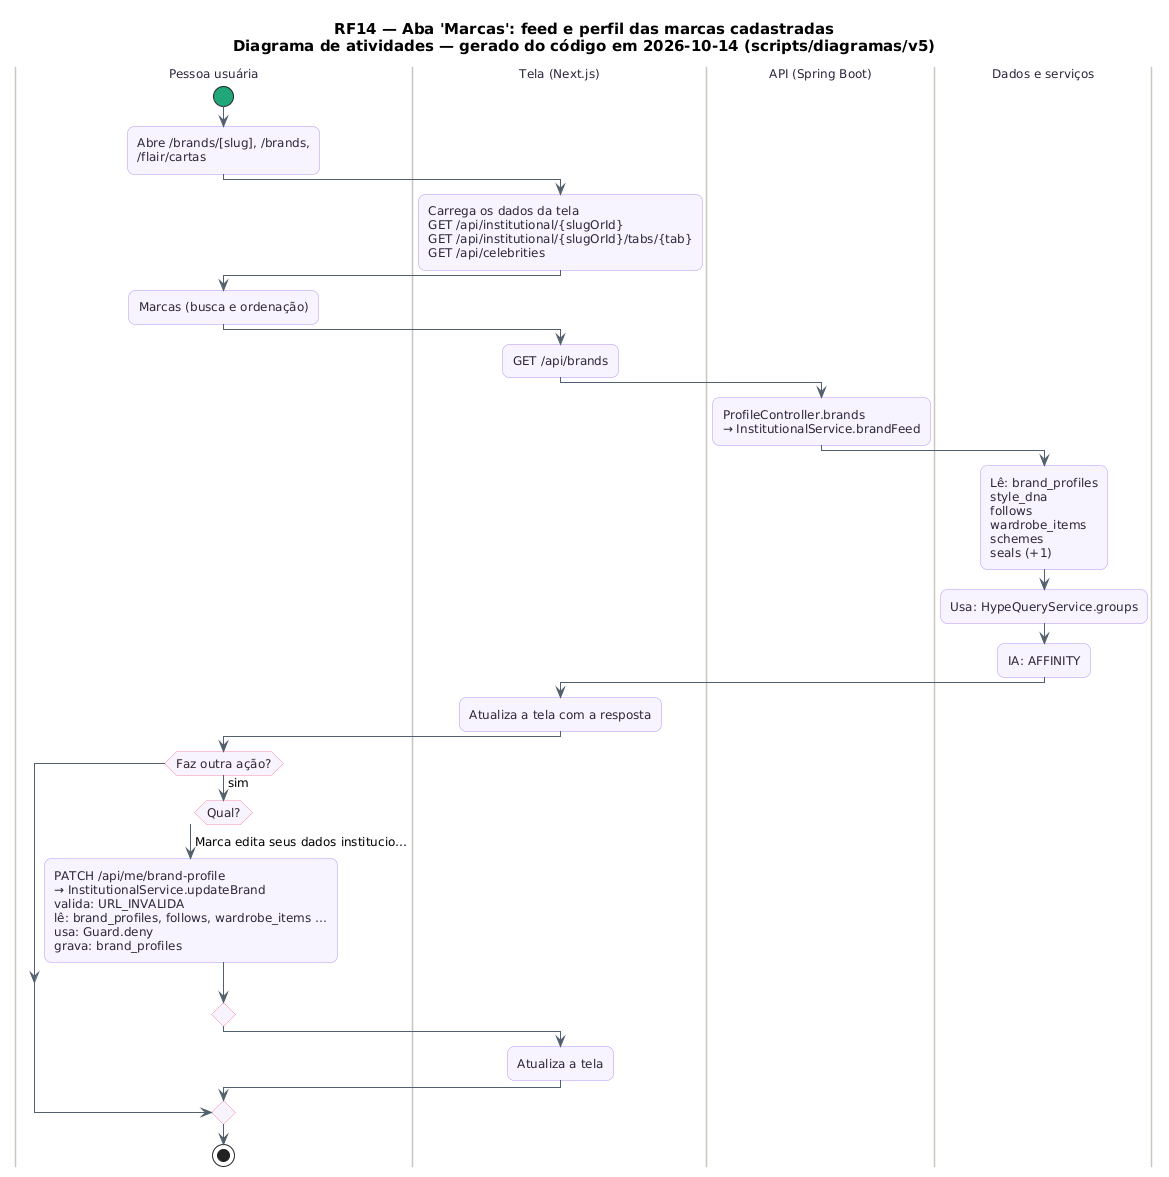

The diagram above was rendered by PlantUML. Its source (embedded in the PNG):
@startuml RF14_Atividades_Exibicao
skinparam backgroundColor #FFFFFF
skinparam shadowing false
skinparam defaultFontName "DejaVu Sans"
skinparam defaultFontSize 12
skinparam titleFontSize 15
skinparam roundcorner 14
skinparam ArrowColor #52606D
skinparam note {
  BackgroundColor #FFFDEB
  BorderColor #D8CE78
  FontColor #554F24
}
skinparam activity {
  BackgroundColor #F8F4FF
  BorderColor #B695F5
  FontColor #2D2438
  DiamondBackgroundColor #FFF5F8
  DiamondBorderColor #F08DB1
  StartColor #20A77A
  EndColor #4B5563
}
skinparam swimlane {
  BorderColor #CBC6BE
  TitleFontColor #2D2438
}
title RF14 — Aba 'Marcas': feed e perfil das marcas cadastradas\nDiagrama de atividades — gerado do código em 2026-10-14 (scripts/diagramas/v5)

|Pessoa usuária|
start
:Abre /brands/[slug], /brands,\n/flair/cartas;
|Tela (Next.js)|
:Carrega os dados da tela\nGET /api/institutional/{slugOrId}\nGET /api/institutional/{slugOrId}/tabs/{tab}\nGET /api/celebrities;
|Pessoa usuária|
:Marcas (busca e ordenação);
|Tela (Next.js)|
:GET /api/brands;
|API (Spring Boot)|
:ProfileController.brands\n→ InstitutionalService.brandFeed;
|Dados e serviços|
:Lê: brand_profiles\nstyle_dna\nfollows\nwardrobe_items\nschemes\nseals (+1);
:Usa: HypeQueryService.groups;
:IA: AFFINITY;
|Tela (Next.js)|
:Atualiza a tela com a resposta;
|Pessoa usuária|
if (Faz outra ação?) then (sim)
  switch (Qual?)
  case (Marca edita seus dados institucio…)
    :PATCH /api/me/brand-profile\n→ InstitutionalService.updateBrand\nvalida: URL_INVALIDA\nlê: brand_profiles, follows, wardrobe_items …\nusa: Guard.deny\ngrava: brand_profiles;
  endswitch
  |Tela (Next.js)|
  :Atualiza a tela;
endif
|Pessoa usuária|
stop
@enduml